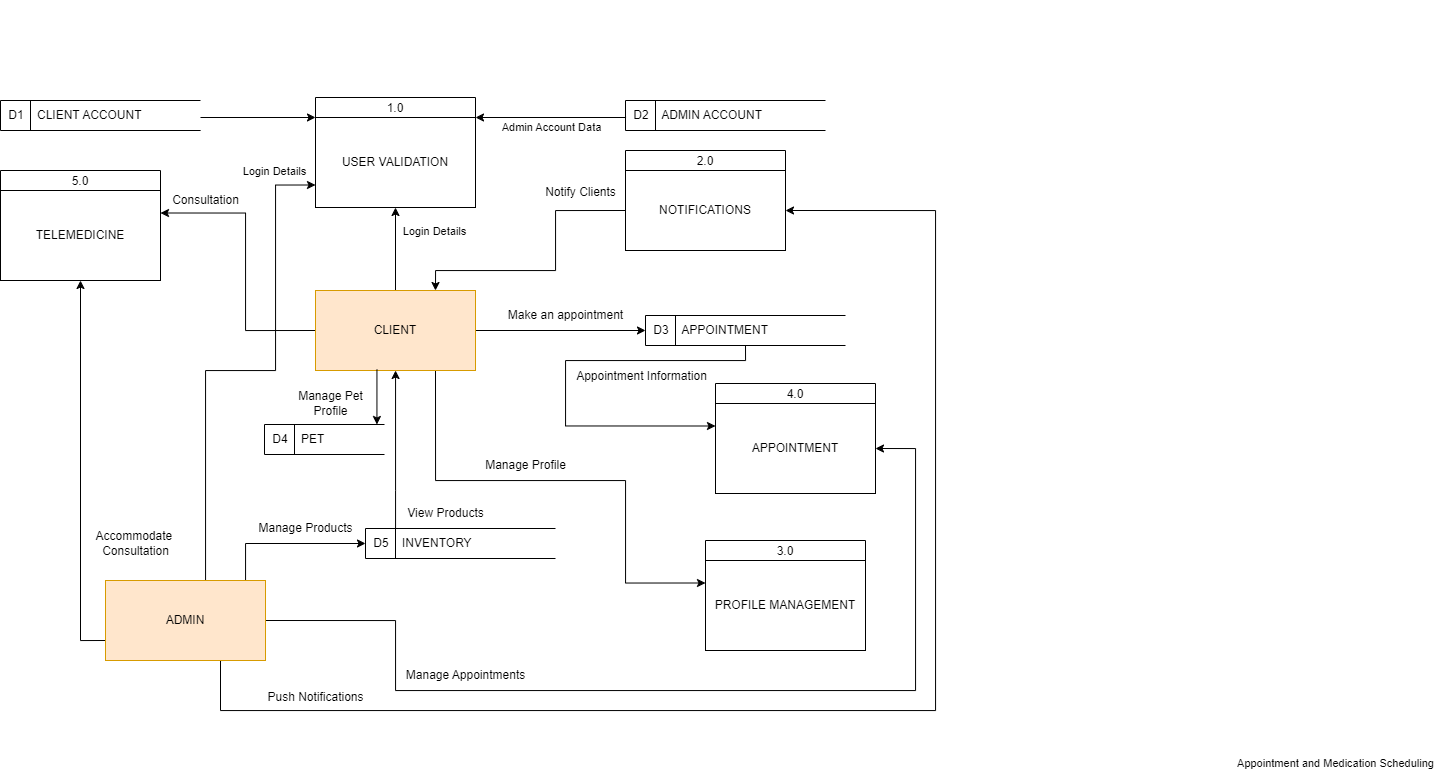

The diagram above was exported from draw.io. Its source (the exported page's mxGraphModel, read from the mxfile embedded in the PNG):
<mxGraphModel dx="2935" dy="1809" grid="1" gridSize="10" guides="1" tooltips="1" connect="1" arrows="1" fold="1" page="1" pageScale="1" pageWidth="850" pageHeight="1100" math="0" shadow="0">
  <root>
    <mxCell id="0" />
    <mxCell id="1" parent="0" />
    <mxCell id="3O7xEKSHRP_EUsyUF2xd-38" style="edgeStyle=orthogonalEdgeStyle;rounded=0;orthogonalLoop=1;jettySize=auto;html=1;exitX=1;exitY=1;exitDx=0;exitDy=0;entryX=0;entryY=0;entryDx=0;entryDy=0;" parent="1" source="8XqD8N67pOZYgVEk9iQu-29" target="3O7xEKSHRP_EUsyUF2xd-14" edge="1">
      <mxGeometry relative="1" as="geometry">
        <Array as="points">
          <mxPoint x="-1290" y="67" />
        </Array>
      </mxGeometry>
    </mxCell>
    <mxCell id="8XqD8N67pOZYgVEk9iQu-29" value="&amp;nbsp;D1&amp;nbsp; &amp;nbsp; CLIENT ACCOUNT" style="html=1;dashed=0;whiteSpace=wrap;shape=mxgraph.dfd.dataStoreID;align=left;spacingLeft=3;points=[[0,0],[0.5,0],[1,0],[0,0.5],[1,0.5],[0,1],[0.5,1],[1,1]];" parent="1" vertex="1">
      <mxGeometry x="-1475" y="50" width="200" height="30" as="geometry" />
    </mxCell>
    <mxCell id="3O7xEKSHRP_EUsyUF2xd-29" style="edgeStyle=orthogonalEdgeStyle;rounded=0;orthogonalLoop=1;jettySize=auto;html=1;exitX=0;exitY=0.5;exitDx=0;exitDy=0;entryX=1;entryY=0.5;entryDx=0;entryDy=0;startArrow=classic;startFill=1;endArrow=none;endFill=0;" parent="1" source="8XqD8N67pOZYgVEk9iQu-32" target="3O7xEKSHRP_EUsyUF2xd-6" edge="1">
      <mxGeometry relative="1" as="geometry">
        <Array as="points" />
      </mxGeometry>
    </mxCell>
    <mxCell id="8XqD8N67pOZYgVEk9iQu-32" value="&amp;nbsp;D3&amp;nbsp; &amp;nbsp; APPOINTMENT" style="html=1;dashed=0;whiteSpace=wrap;shape=mxgraph.dfd.dataStoreID;align=left;spacingLeft=3;points=[[0,0],[0.5,0],[1,0],[0,0.5],[1,0.5],[0,1],[0.5,1],[1,1]];" parent="1" vertex="1">
      <mxGeometry x="-830" y="265" width="200" height="30" as="geometry" />
    </mxCell>
    <mxCell id="8XqD8N67pOZYgVEk9iQu-58" value="Appointment and Medication Scheduling" style="edgeLabel;html=1;align=center;verticalAlign=middle;resizable=0;points=[];" parent="1" vertex="1" connectable="0">
      <mxGeometry x="-139.99666666666667" y="710" as="geometry">
        <mxPoint x="-1" y="2" as="offset" />
      </mxGeometry>
    </mxCell>
    <mxCell id="8XqD8N67pOZYgVEk9iQu-69" value="Admin Account Data" style="edgeLabel;html=1;align=center;verticalAlign=middle;resizable=0;points=[];" parent="1" vertex="1" connectable="0">
      <mxGeometry x="-924.9974804974004" y="76.00100589472957" as="geometry" />
    </mxCell>
    <mxCell id="8XqD8N67pOZYgVEk9iQu-74" value="Notify Clients" style="text;html=1;align=center;verticalAlign=middle;resizable=0;points=[];autosize=1;strokeColor=none;fillColor=none;" parent="1" vertex="1">
      <mxGeometry x="-940" y="127" width="90" height="30" as="geometry" />
    </mxCell>
    <mxCell id="8XqD8N67pOZYgVEk9iQu-79" value="Appointment Information" style="text;html=1;align=center;verticalAlign=middle;resizable=0;points=[];autosize=1;strokeColor=none;fillColor=none;" parent="1" vertex="1">
      <mxGeometry x="-909" y="311" width="150" height="30" as="geometry" />
    </mxCell>
    <mxCell id="8XqD8N67pOZYgVEk9iQu-80" value="Consultation" style="text;html=1;align=center;verticalAlign=middle;resizable=0;points=[];autosize=1;strokeColor=none;fillColor=none;" parent="1" vertex="1">
      <mxGeometry x="-1315" y="135" width="90" height="30" as="geometry" />
    </mxCell>
    <mxCell id="8XqD8N67pOZYgVEk9iQu-98" value="Manage Appointments" style="text;html=1;align=center;verticalAlign=middle;resizable=0;points=[];autosize=1;strokeColor=none;fillColor=none;" parent="1" vertex="1">
      <mxGeometry x="-1080" y="610" width="140" height="30" as="geometry" />
    </mxCell>
    <mxCell id="8XqD8N67pOZYgVEk9iQu-100" value="Accommodate&amp;nbsp;&lt;div&gt;Consultation&lt;/div&gt;" style="text;html=1;align=center;verticalAlign=middle;resizable=0;points=[];autosize=1;strokeColor=none;fillColor=none;" parent="1" vertex="1">
      <mxGeometry x="-1390" y="473" width="100" height="40" as="geometry" />
    </mxCell>
    <mxCell id="8XqD8N67pOZYgVEk9iQu-102" value="Manage Profile" style="text;html=1;align=center;verticalAlign=middle;resizable=0;points=[];autosize=1;strokeColor=none;fillColor=none;" parent="1" vertex="1">
      <mxGeometry x="-1000" y="400" width="100" height="30" as="geometry" />
    </mxCell>
    <mxCell id="8XqD8N67pOZYgVEk9iQu-108" value="Push Notifications" style="text;html=1;align=center;verticalAlign=middle;resizable=0;points=[];autosize=1;strokeColor=none;fillColor=none;" parent="1" vertex="1">
      <mxGeometry x="-1220" y="632" width="120" height="30" as="geometry" />
    </mxCell>
    <mxCell id="3O7xEKSHRP_EUsyUF2xd-3" value="5.0" style="swimlane;fontStyle=0;childLayout=stackLayout;horizontal=1;startSize=20;fillColor=#ffffff;horizontalStack=0;resizeParent=1;resizeParentMax=0;resizeLast=0;collapsible=0;marginBottom=0;swimlaneFillColor=#ffffff;" parent="1" vertex="1">
      <mxGeometry x="-1475" y="120" width="160" height="110" as="geometry" />
    </mxCell>
    <mxCell id="3O7xEKSHRP_EUsyUF2xd-4" value="TELEMEDICINE" style="html=1;dashed=0;whiteSpace=wrap;" parent="3O7xEKSHRP_EUsyUF2xd-3" vertex="1">
      <mxGeometry y="20" width="160" height="90" as="geometry" />
    </mxCell>
    <mxCell id="3O7xEKSHRP_EUsyUF2xd-24" style="edgeStyle=orthogonalEdgeStyle;rounded=0;orthogonalLoop=1;jettySize=auto;html=1;exitX=0.75;exitY=1;exitDx=0;exitDy=0;entryX=1;entryY=0.5;entryDx=0;entryDy=0;" parent="1" source="3O7xEKSHRP_EUsyUF2xd-7" target="3O7xEKSHRP_EUsyUF2xd-11" edge="1">
      <mxGeometry relative="1" as="geometry">
        <Array as="points">
          <mxPoint x="-1255" y="610" />
          <mxPoint x="-1255" y="660" />
          <mxPoint x="-540" y="660" />
          <mxPoint x="-540" y="160" />
        </Array>
      </mxGeometry>
    </mxCell>
    <mxCell id="3O7xEKSHRP_EUsyUF2xd-25" style="edgeStyle=orthogonalEdgeStyle;rounded=0;orthogonalLoop=1;jettySize=auto;html=1;exitX=1;exitY=0.5;exitDx=0;exitDy=0;entryX=1;entryY=0.5;entryDx=0;entryDy=0;" parent="1" source="3O7xEKSHRP_EUsyUF2xd-7" target="3O7xEKSHRP_EUsyUF2xd-16" edge="1">
      <mxGeometry relative="1" as="geometry">
        <Array as="points">
          <mxPoint x="-1080" y="570" />
          <mxPoint x="-1080" y="640" />
          <mxPoint x="-560" y="640" />
          <mxPoint x="-560" y="398" />
        </Array>
      </mxGeometry>
    </mxCell>
    <mxCell id="3O7xEKSHRP_EUsyUF2xd-32" style="edgeStyle=orthogonalEdgeStyle;rounded=0;orthogonalLoop=1;jettySize=auto;html=1;exitX=0;exitY=0.75;exitDx=0;exitDy=0;entryX=0.5;entryY=1;entryDx=0;entryDy=0;" parent="1" source="3O7xEKSHRP_EUsyUF2xd-7" target="3O7xEKSHRP_EUsyUF2xd-4" edge="1">
      <mxGeometry relative="1" as="geometry" />
    </mxCell>
    <mxCell id="3O7xEKSHRP_EUsyUF2xd-17" style="edgeStyle=orthogonalEdgeStyle;rounded=0;orthogonalLoop=1;jettySize=auto;html=1;exitX=0.5;exitY=1;exitDx=0;exitDy=0;entryX=0;entryY=0.25;entryDx=0;entryDy=0;" parent="1" source="8XqD8N67pOZYgVEk9iQu-32" target="3O7xEKSHRP_EUsyUF2xd-16" edge="1">
      <mxGeometry relative="1" as="geometry">
        <Array as="points">
          <mxPoint x="-730" y="310" />
          <mxPoint x="-910" y="310" />
          <mxPoint x="-910" y="375" />
        </Array>
      </mxGeometry>
    </mxCell>
    <mxCell id="3O7xEKSHRP_EUsyUF2xd-18" style="edgeStyle=orthogonalEdgeStyle;rounded=0;orthogonalLoop=1;jettySize=auto;html=1;exitX=0.5;exitY=0;exitDx=0;exitDy=0;entryX=0.5;entryY=1;entryDx=0;entryDy=0;" parent="1" source="3O7xEKSHRP_EUsyUF2xd-6" target="3O7xEKSHRP_EUsyUF2xd-14" edge="1">
      <mxGeometry relative="1" as="geometry" />
    </mxCell>
    <mxCell id="3O7xEKSHRP_EUsyUF2xd-31" style="edgeStyle=orthogonalEdgeStyle;rounded=0;orthogonalLoop=1;jettySize=auto;html=1;exitX=0;exitY=0.5;exitDx=0;exitDy=0;entryX=1;entryY=0.25;entryDx=0;entryDy=0;" parent="1" source="3O7xEKSHRP_EUsyUF2xd-6" target="3O7xEKSHRP_EUsyUF2xd-4" edge="1">
      <mxGeometry relative="1" as="geometry">
        <Array as="points">
          <mxPoint x="-1230" y="280" />
          <mxPoint x="-1230" y="163" />
        </Array>
      </mxGeometry>
    </mxCell>
    <mxCell id="3O7xEKSHRP_EUsyUF2xd-33" style="edgeStyle=orthogonalEdgeStyle;rounded=0;orthogonalLoop=1;jettySize=auto;html=1;exitX=0.75;exitY=1;exitDx=0;exitDy=0;entryX=0;entryY=0.25;entryDx=0;entryDy=0;" parent="1" source="3O7xEKSHRP_EUsyUF2xd-6" target="3O7xEKSHRP_EUsyUF2xd-9" edge="1">
      <mxGeometry relative="1" as="geometry">
        <Array as="points">
          <mxPoint x="-1040" y="430" />
          <mxPoint x="-850" y="430" />
          <mxPoint x="-850" y="533" />
        </Array>
      </mxGeometry>
    </mxCell>
    <mxCell id="3O7xEKSHRP_EUsyUF2xd-6" value="CLIENT" style="html=1;dashed=0;whiteSpace=wrap;fillColor=#ffe6cc;strokeColor=#d79b00;" parent="1" vertex="1">
      <mxGeometry x="-1160" y="240" width="160" height="80" as="geometry" />
    </mxCell>
    <mxCell id="3O7xEKSHRP_EUsyUF2xd-41" style="edgeStyle=orthogonalEdgeStyle;rounded=0;orthogonalLoop=1;jettySize=auto;html=1;exitX=0.75;exitY=0;exitDx=0;exitDy=0;entryX=0;entryY=0.75;entryDx=0;entryDy=0;" parent="1" source="3O7xEKSHRP_EUsyUF2xd-7" target="3O7xEKSHRP_EUsyUF2xd-14" edge="1">
      <mxGeometry relative="1" as="geometry">
        <Array as="points">
          <mxPoint x="-1270" y="560" />
          <mxPoint x="-1270" y="320" />
          <mxPoint x="-1200" y="320" />
          <mxPoint x="-1200" y="135" />
        </Array>
      </mxGeometry>
    </mxCell>
    <mxCell id="NFNvyt80iJjQXAug8QfW-2" style="edgeStyle=orthogonalEdgeStyle;rounded=0;orthogonalLoop=1;jettySize=auto;html=1;entryX=0;entryY=0.5;entryDx=0;entryDy=0;" edge="1" parent="1" source="3O7xEKSHRP_EUsyUF2xd-7" target="NFNvyt80iJjQXAug8QfW-1">
      <mxGeometry relative="1" as="geometry">
        <Array as="points">
          <mxPoint x="-1230" y="493" />
        </Array>
      </mxGeometry>
    </mxCell>
    <mxCell id="3O7xEKSHRP_EUsyUF2xd-7" value="ADMIN" style="html=1;dashed=0;whiteSpace=wrap;fillColor=#ffe6cc;strokeColor=#d79b00;" parent="1" vertex="1">
      <mxGeometry x="-1370" y="530" width="160" height="80" as="geometry" />
    </mxCell>
    <mxCell id="3O7xEKSHRP_EUsyUF2xd-8" value="3.0" style="swimlane;fontStyle=0;childLayout=stackLayout;horizontal=1;startSize=20;fillColor=#ffffff;horizontalStack=0;resizeParent=1;resizeParentMax=0;resizeLast=0;collapsible=0;marginBottom=0;swimlaneFillColor=#ffffff;" parent="1" vertex="1">
      <mxGeometry x="-770" y="490" width="160" height="110" as="geometry" />
    </mxCell>
    <mxCell id="3O7xEKSHRP_EUsyUF2xd-9" value="PROFILE MANAGEMENT" style="html=1;dashed=0;whiteSpace=wrap;" parent="3O7xEKSHRP_EUsyUF2xd-8" vertex="1">
      <mxGeometry y="20" width="160" height="90" as="geometry" />
    </mxCell>
    <mxCell id="3O7xEKSHRP_EUsyUF2xd-10" value="2.0" style="swimlane;fontStyle=0;childLayout=stackLayout;horizontal=1;startSize=20;fillColor=#ffffff;horizontalStack=0;resizeParent=1;resizeParentMax=0;resizeLast=0;collapsible=0;marginBottom=0;swimlaneFillColor=#ffffff;" parent="1" vertex="1">
      <mxGeometry x="-850" y="100" width="160" height="100" as="geometry" />
    </mxCell>
    <mxCell id="3O7xEKSHRP_EUsyUF2xd-11" value="NOTIFICATIONS" style="html=1;dashed=0;whiteSpace=wrap;" parent="3O7xEKSHRP_EUsyUF2xd-10" vertex="1">
      <mxGeometry y="20" width="160" height="80" as="geometry" />
    </mxCell>
    <mxCell id="3O7xEKSHRP_EUsyUF2xd-13" value="1.0" style="swimlane;fontStyle=0;childLayout=stackLayout;horizontal=1;startSize=20;fillColor=#ffffff;horizontalStack=0;resizeParent=1;resizeParentMax=0;resizeLast=0;collapsible=0;marginBottom=0;swimlaneFillColor=#ffffff;" parent="1" vertex="1">
      <mxGeometry x="-1160" y="47" width="160" height="110" as="geometry" />
    </mxCell>
    <mxCell id="3O7xEKSHRP_EUsyUF2xd-14" value="USER VALIDATION" style="html=1;dashed=0;whiteSpace=wrap;" parent="3O7xEKSHRP_EUsyUF2xd-13" vertex="1">
      <mxGeometry y="20" width="160" height="90" as="geometry" />
    </mxCell>
    <mxCell id="3O7xEKSHRP_EUsyUF2xd-15" value="4.0" style="swimlane;fontStyle=0;childLayout=stackLayout;horizontal=1;startSize=20;fillColor=#ffffff;horizontalStack=0;resizeParent=1;resizeParentMax=0;resizeLast=0;collapsible=0;marginBottom=0;swimlaneFillColor=#ffffff;" parent="1" vertex="1">
      <mxGeometry x="-760" y="333" width="160" height="110" as="geometry" />
    </mxCell>
    <mxCell id="3O7xEKSHRP_EUsyUF2xd-16" value="APPOINTMENT" style="html=1;dashed=0;whiteSpace=wrap;" parent="3O7xEKSHRP_EUsyUF2xd-15" vertex="1">
      <mxGeometry y="20" width="160" height="90" as="geometry" />
    </mxCell>
    <mxCell id="3O7xEKSHRP_EUsyUF2xd-19" value="&amp;nbsp;D2&amp;nbsp; &amp;nbsp; ADMIN ACCOUNT" style="html=1;dashed=0;whiteSpace=wrap;shape=mxgraph.dfd.dataStoreID;align=left;spacingLeft=3;points=[[0,0],[0.5,0],[1,0],[0,0.5],[1,0.5],[0,1],[0.5,1],[1,1]];" parent="1" vertex="1">
      <mxGeometry x="-850" y="50" width="200" height="30" as="geometry" />
    </mxCell>
    <mxCell id="3O7xEKSHRP_EUsyUF2xd-20" style="edgeStyle=orthogonalEdgeStyle;rounded=0;orthogonalLoop=1;jettySize=auto;html=1;exitX=0;exitY=0.5;exitDx=0;exitDy=0;entryX=0.75;entryY=0;entryDx=0;entryDy=0;" parent="1" source="3O7xEKSHRP_EUsyUF2xd-11" target="3O7xEKSHRP_EUsyUF2xd-6" edge="1">
      <mxGeometry relative="1" as="geometry">
        <Array as="points">
          <mxPoint x="-920" y="160" />
          <mxPoint x="-920" y="220" />
          <mxPoint x="-1040" y="220" />
        </Array>
      </mxGeometry>
    </mxCell>
    <mxCell id="3O7xEKSHRP_EUsyUF2xd-40" style="edgeStyle=orthogonalEdgeStyle;rounded=0;orthogonalLoop=1;jettySize=auto;html=1;exitX=0;exitY=0.5;exitDx=0;exitDy=0;entryX=1;entryY=0;entryDx=0;entryDy=0;" parent="1" source="3O7xEKSHRP_EUsyUF2xd-19" target="3O7xEKSHRP_EUsyUF2xd-14" edge="1">
      <mxGeometry relative="1" as="geometry">
        <Array as="points">
          <mxPoint x="-850" y="67" />
        </Array>
      </mxGeometry>
    </mxCell>
    <mxCell id="3O7xEKSHRP_EUsyUF2xd-42" value="Login Details" style="edgeLabel;html=1;align=center;verticalAlign=middle;resizable=0;points=[];" parent="1" vertex="1" connectable="0">
      <mxGeometry x="-1240" y="-50" as="geometry">
        <mxPoint x="38" y="170" as="offset" />
      </mxGeometry>
    </mxCell>
    <mxCell id="3O7xEKSHRP_EUsyUF2xd-43" value="Login Details" style="edgeLabel;html=1;align=center;verticalAlign=middle;resizable=0;points=[];" parent="1" vertex="1" connectable="0">
      <mxGeometry x="-1080" y="10" as="geometry">
        <mxPoint x="38" y="170" as="offset" />
      </mxGeometry>
    </mxCell>
    <mxCell id="oiup96ZwvfktHQMiBo6L-3" value="&amp;nbsp;D4&amp;nbsp; &amp;nbsp; PET" style="html=1;dashed=0;whiteSpace=wrap;shape=mxgraph.dfd.dataStoreID;align=left;spacingLeft=3;points=[[0,0],[0.5,0],[1,0],[0,0.5],[1,0.5],[0,1],[0.5,1],[1,1]];" parent="1" vertex="1">
      <mxGeometry x="-1211" y="374" width="120" height="30" as="geometry" />
    </mxCell>
    <mxCell id="oiup96ZwvfktHQMiBo6L-4" style="edgeStyle=orthogonalEdgeStyle;rounded=0;orthogonalLoop=1;jettySize=auto;html=1;entryX=0.384;entryY=0.989;entryDx=0;entryDy=0;entryPerimeter=0;endArrow=none;endFill=0;startArrow=classic;startFill=1;" parent="1" source="oiup96ZwvfktHQMiBo6L-3" target="3O7xEKSHRP_EUsyUF2xd-6" edge="1">
      <mxGeometry relative="1" as="geometry">
        <Array as="points">
          <mxPoint x="-1099" y="390" />
        </Array>
      </mxGeometry>
    </mxCell>
    <mxCell id="oiup96ZwvfktHQMiBo6L-5" value="Manage Pet&lt;div&gt;Profile&lt;/div&gt;" style="text;html=1;align=center;verticalAlign=middle;resizable=0;points=[];autosize=1;strokeColor=none;fillColor=none;" parent="1" vertex="1">
      <mxGeometry x="-1190" y="333" width="90" height="40" as="geometry" />
    </mxCell>
    <mxCell id="NFNvyt80iJjQXAug8QfW-4" style="edgeStyle=orthogonalEdgeStyle;rounded=0;orthogonalLoop=1;jettySize=auto;html=1;" edge="1" parent="1" source="NFNvyt80iJjQXAug8QfW-1" target="3O7xEKSHRP_EUsyUF2xd-6">
      <mxGeometry relative="1" as="geometry">
        <Array as="points">
          <mxPoint x="-1080" y="440" />
          <mxPoint x="-1080" y="440" />
        </Array>
      </mxGeometry>
    </mxCell>
    <mxCell id="NFNvyt80iJjQXAug8QfW-1" value="&amp;nbsp;D5&amp;nbsp; &amp;nbsp; INVENTORY" style="html=1;dashed=0;whiteSpace=wrap;shape=mxgraph.dfd.dataStoreID;align=left;spacingLeft=3;points=[[0,0],[0.5,0],[1,0],[0,0.5],[1,0.5],[0,1],[0.5,1],[1,1]];" vertex="1" parent="1">
      <mxGeometry x="-1110" y="478" width="190" height="30" as="geometry" />
    </mxCell>
    <mxCell id="NFNvyt80iJjQXAug8QfW-3" value="Manage&amp;nbsp;&lt;span style=&quot;background-color: initial;&quot;&gt;Products&lt;/span&gt;" style="text;html=1;align=center;verticalAlign=middle;resizable=0;points=[];autosize=1;strokeColor=none;fillColor=none;" vertex="1" parent="1">
      <mxGeometry x="-1230" y="463" width="120" height="30" as="geometry" />
    </mxCell>
    <mxCell id="NFNvyt80iJjQXAug8QfW-5" value="View Products" style="text;html=1;align=center;verticalAlign=middle;resizable=0;points=[];autosize=1;strokeColor=none;fillColor=none;" vertex="1" parent="1">
      <mxGeometry x="-1080" y="448" width="100" height="30" as="geometry" />
    </mxCell>
    <mxCell id="NFNvyt80iJjQXAug8QfW-7" value="Make an appointment" style="text;html=1;align=center;verticalAlign=middle;resizable=0;points=[];autosize=1;strokeColor=none;fillColor=none;" vertex="1" parent="1">
      <mxGeometry x="-980" y="250" width="140" height="30" as="geometry" />
    </mxCell>
  </root>
</mxGraphModel>